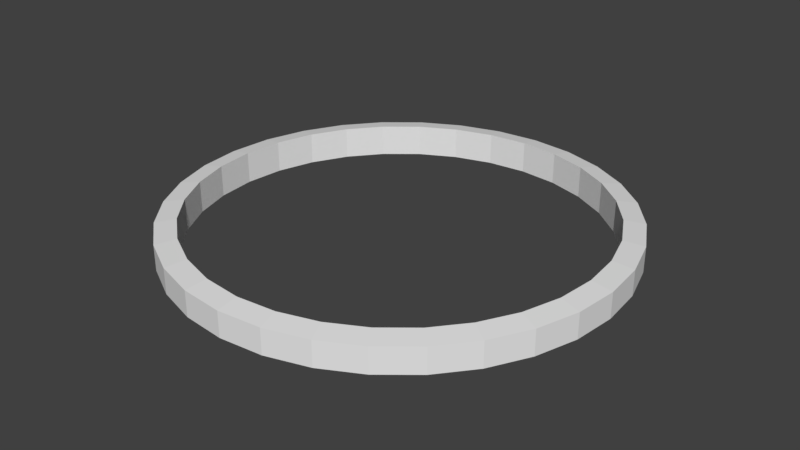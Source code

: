 # Source: circle.blend  (saved by Blender 2.78.0; exported with 4.5.12 LTS)
import bpy
from mathutils import Matrix  # noqa: F401  (used for matrix-valued properties, if any)

bpy.ops.wm.read_factory_settings(use_empty=True)
scene = bpy.context.scene
scene.name = 'Scene'

# ---- collections
col_collection_1 = bpy.data.collections.new('Collection 1'); scene.collection.children.link(col_collection_1)

# ---- world
world_world = bpy.data.worlds.new('World'); scene.world = world_world
world_world.color = (0.05088, 0.05088, 0.05088)
world_world.use_sun_shadow = False
world_world.sun_shadow_jitter_overblur = 0.0
world_world.cycles.sampling_method = 'MANUAL'

# ---- meshes
me_cylinder = bpy.data.meshes.new('Cylinder')
me_cylinder.from_pydata([(0.0, 1.0, -1.0), (0.0, 1.0, 1.0), (0.1951, 0.9808, -1.0), (0.1951, 0.9808, 1.0), (0.3827, 0.9239, -1.0), (0.3827, 0.9239, 1.0), (0.5556, 0.8315, -1.0), (0.5556, 0.8315, 1.0), (0.7071, 0.7071, -1.0), (0.7071, 0.7071, 1.0), (0.8315, 0.5556, -1.0), (0.8315, 0.5556, 1.0), (0.9239, 0.3827, -1.0), (0.9239, 0.3827, 1.0), (0.9808, 0.1951, -1.0), (0.9808, 0.1951, 1.0), (1.0, 7.55e-08, -1.0), (1.0, 7.55e-08, 1.0), (0.9808, -0.1951, -1.0), (0.9808, -0.1951, 1.0), (0.9239, -0.3827, -1.0), (0.9239, -0.3827, 1.0), (0.8315, -0.5556, -1.0), (0.8315, -0.5556, 1.0), (0.7071, -0.7071, -1.0), (0.7071, -0.7071, 1.0), (0.5556, -0.8315, -1.0), (0.5556, -0.8315, 1.0), (0.3827, -0.9239, -1.0), (0.3827, -0.9239, 1.0), (0.1951, -0.9808, -1.0), (0.1951, -0.9808, 1.0), (-3.258e-07, -1.0, -1.0), (-3.258e-07, -1.0, 1.0), (-0.1951, -0.9808, -1.0), (-0.1951, -0.9808, 1.0), (-0.3827, -0.9239, -1.0), (-0.3827, -0.9239, 1.0), (-0.5556, -0.8315, -1.0), (-0.5556, -0.8315, 1.0), (-0.7071, -0.7071, -1.0), (-0.7071, -0.7071, 1.0), (-0.8315, -0.5556, -1.0), (-0.8315, -0.5556, 1.0), (-0.9239, -0.3827, -1.0), (-0.9239, -0.3827, 1.0), (-0.9808, -0.1951, -1.0), (-0.9808, -0.1951, 1.0), (-1.0, 9.656e-07, -1.0), (-1.0, 9.656e-07, 1.0), (-0.9808, 0.1951, -1.0), (-0.9808, 0.1951, 1.0), (-0.9239, 0.3827, -1.0), (-0.9239, 0.3827, 1.0), (-0.8315, 0.5556, -1.0), (-0.8315, 0.5556, 1.0), (-0.7071, 0.7071, -1.0), (-0.7071, 0.7071, 1.0), (-0.5556, 0.8315, -1.0), (-0.5556, 0.8315, 1.0), (-0.3827, 0.9239, -1.0), (-0.3827, 0.9239, 1.0), (-0.1951, 0.9808, -1.0), (-0.1951, 0.9808, 1.0), (-2.477e-08, 1.103, 0.7942), (0.2152, 1.082, 0.7942), (0.4222, 1.019, 0.7942), (0.6129, 0.9173, 0.7942), (0.7801, 0.7801, 0.7942), (0.9173, 0.6129, 0.7942), (1.019, 0.4222, 0.7942), (1.082, 0.2152, 0.7942), (1.103, 4.781e-08, 0.7942), (1.082, -0.2152, 0.7942), (1.019, -0.4222, 0.7942), (0.9173, -0.6129, 0.7942), (0.7801, -0.7801, 0.7942), (0.6129, -0.9173, 0.7942), (0.4222, -1.019, 0.7942), (0.2152, -1.082, 0.7942), (-3.842e-07, -1.103, 0.7942), (-0.2152, -1.082, 0.7942), (-0.4222, -1.019, 0.7942), (-0.6129, -0.9173, 0.7942), (-0.7801, -0.7801, 0.7942), (-0.9173, -0.6129, 0.7942), (-1.019, -0.4222, 0.7942), (-1.082, -0.2152, 0.7942), (-1.103, 1.03e-06, 0.7942), (-1.082, 0.2152, 0.7942), (-1.019, 0.4222, 0.7942), (-0.9173, 0.6129, 0.7942), (-0.7801, 0.7801, 0.7942), (-0.6129, 0.9173, 0.7942), (-0.4222, 1.019, 0.7942), (-0.2152, 1.082, 0.7942), (-2.477e-08, 1.103, -0.7918), (0.2152, 1.082, -0.7918), (0.4222, 1.019, -0.7918), (0.6129, 0.9173, -0.7918), (0.7801, 0.7801, -0.7918), (0.9173, 0.6129, -0.7918), (1.019, 0.4222, -0.7918), (1.082, 0.2152, -0.7918), (1.103, 4.781e-08, -0.7918), (1.082, -0.2152, -0.7918), (1.019, -0.4222, -0.7918), (0.9173, -0.6129, -0.7918), (0.7801, -0.7801, -0.7918), (0.6129, -0.9173, -0.7918), (0.4222, -1.019, -0.7918), (0.2152, -1.082, -0.7918), (-3.842e-07, -1.103, -0.7918), (-0.2152, -1.082, -0.7918), (-0.4222, -1.019, -0.7918), (-0.6129, -0.9173, -0.7918), (-0.7801, -0.7801, -0.7918), (-0.9173, -0.6129, -0.7918), (-1.019, -0.4222, -0.7918), (-1.082, -0.2152, -0.7918), (-1.103, 1.03e-06, -0.7918), (-1.082, 0.2152, -0.7918), (-1.019, 0.4222, -0.7918), (-0.9173, 0.6129, -0.7918), (-0.7801, 0.7801, -0.7918), (-0.6129, 0.9173, -0.7918), (-0.4222, 1.019, -0.7918), (-0.2152, 1.082, -0.7918)], [], [(0, 1, 3, 2), (2, 3, 5, 4), (4, 5, 7, 6), (6, 7, 9, 8), (8, 9, 11, 10), (10, 11, 13, 12), (12, 13, 15, 14), (14, 15, 17, 16), (16, 17, 19, 18), (18, 19, 21, 20), (20, 21, 23, 22), (22, 23, 25, 24), (24, 25, 27, 26), (26, 27, 29, 28), (28, 29, 31, 30), (30, 31, 33, 32), (32, 33, 35, 34), (34, 35, 37, 36), (36, 37, 39, 38), (38, 39, 41, 40), (40, 41, 43, 42), (42, 43, 45, 44), (44, 45, 47, 46), (46, 47, 49, 48), (48, 49, 51, 50), (50, 51, 53, 52), (52, 53, 55, 54), (54, 55, 57, 56), (56, 57, 59, 58), (58, 59, 61, 60), (60, 61, 63, 62), (62, 63, 1, 0), (19, 17, 72, 73), (37, 35, 81, 82), (55, 53, 90, 91), (11, 9, 68, 69), (29, 27, 77, 78), (47, 45, 86, 87), (3, 1, 64, 65), (1, 63, 95, 64), (21, 19, 73, 74), (39, 37, 82, 83), (57, 55, 91, 92), (13, 11, 69, 70), (31, 29, 78, 79), (49, 47, 87, 88), (5, 3, 65, 66), (23, 21, 74, 75), (41, 39, 83, 84), (59, 57, 92, 93), (15, 13, 70, 71), (33, 31, 79, 80), (51, 49, 88, 89), (7, 5, 66, 67), (25, 23, 75, 76), (43, 41, 84, 85), (61, 59, 93, 94), (17, 15, 71, 72), (35, 33, 80, 81), (53, 51, 89, 90), (9, 7, 67, 68), (27, 25, 76, 77), (45, 43, 85, 86), (63, 61, 94, 95), (75, 74, 106, 107), (89, 88, 120, 121), (76, 75, 107, 108), (90, 89, 121, 122), (77, 76, 108, 109), (91, 90, 122, 123), (78, 77, 109, 110), (65, 64, 96, 97), (92, 91, 123, 124), (79, 78, 110, 111), (66, 65, 97, 98), (93, 92, 124, 125), (80, 79, 111, 112), (67, 66, 98, 99), (94, 93, 125, 126), (81, 80, 112, 113), (68, 67, 99, 100), (95, 94, 126, 127), (82, 81, 113, 114), (69, 68, 100, 101), (64, 95, 127, 96), (83, 82, 114, 115), (70, 69, 101, 102), (84, 83, 115, 116), (71, 70, 102, 103), (85, 84, 116, 117), (72, 71, 103, 104), (86, 85, 117, 118), (73, 72, 104, 105), (87, 86, 118, 119), (74, 73, 105, 106), (88, 87, 119, 120), (50, 52, 54, 56, 124, 123, 122, 121), (44, 46, 48, 50, 121, 120, 119, 118), (38, 40, 42, 44, 118, 117, 116, 115), (32, 34, 36, 38, 115, 114, 113, 112), (26, 28, 30, 32, 112, 111, 110, 109), (20, 22, 24, 26, 109, 108, 107, 106), (14, 16, 18, 20, 106, 105, 104, 103), (8, 10, 12, 14, 103, 102, 101, 100), (2, 4, 6, 8, 100, 99, 98, 97), (0, 2, 97, 96, 127, 126, 60, 62), (58, 60, 126, 125, 124, 56)])
me_cylinder.use_remesh_preserve_volume = False
me_cylinder.use_remesh_preserve_attributes = False
me_cylinder.use_mirror_vertex_groups = False
me_cylinder.update()

# ---- objects
ob_cylinder = bpy.data.objects.new('Cylinder', me_cylinder)

# ---- transforms, parenting, visibility, modifiers, constraints
ob_cylinder.location = (0.0, 0.0, 0.0)
ob_cylinder.scale = (1.0, 1.0, 0.07907)
ob_cylinder.lineart.crease_threshold = 0.0

# ---- collection membership
col_collection_1.objects.link(ob_cylinder)

# ---- scene / render settings (as saved in the file)
scene.frame_start = 1; scene.frame_end = 250; scene.frame_set(1)
scene.render.engine = 'BLENDER_EEVEE_NEXT'
scene.render.resolution_percentage = 50
scene.render.dither_intensity = 0.0
scene.cycles.use_denoising = False
scene.cycles.samples = 128
scene.cycles.sampling_pattern = 'TABULATED_SOBOL'
scene.cycles.light_sampling_threshold = 0.0
scene.cycles.use_adaptive_sampling = False
scene.cycles.use_light_tree = False
scene.cycles.blur_glossy = 0.0
scene.cycles.sample_clamp_indirect = 0.0
scene.view_settings.view_transform = 'Standard'
bpy.context.view_layer.update()

# ---- added for rendering (the .blend has no active camera and no usable light): camera, sun
cam_auto = bpy.data.cameras.new('AutoCamera')
cam_auto.lens = 50.0
cam_auto.sensor_width = 36.0
cam_auto.clip_end = 1000.0
ob_auto_camera = bpy.data.objects.new('AutoCamera', cam_auto)
scene.collection.objects.link(ob_auto_camera)
ob_auto_camera.location = (2.89079, -3.46895, 2.31263)
ob_auto_camera.rotation_euler = (1.09748, -7.21219e-08, 0.694738)
scene.camera = ob_auto_camera
light_auto_sun = bpy.data.lights.new('AutoSun', 'SUN')
light_auto_sun.energy = 3.0
light_auto_sun.angle = 0.0523599
ob_auto_sun = bpy.data.objects.new('AutoSun', light_auto_sun)
scene.collection.objects.link(ob_auto_sun)
ob_auto_sun.rotation_euler = (0.872665, 0.174533, 0.523599)
bpy.context.view_layer.update()
